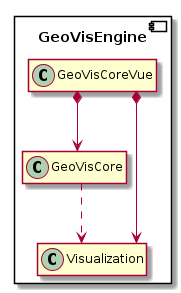

The diagram above was rendered by PlantUML. Its source (embedded in the PNG):
@startuml
skinparam Linetype ortho
hide empty members
component "GeoVisEngine\n"{
    class GeoVisCoreVue
    class GeoVisCore
    class Visualization
    GeoVisCoreVue *--> GeoVisCore
    GeoVisCoreVue *--> Visualization
    GeoVisCore ..> Visualization
}


@enduml